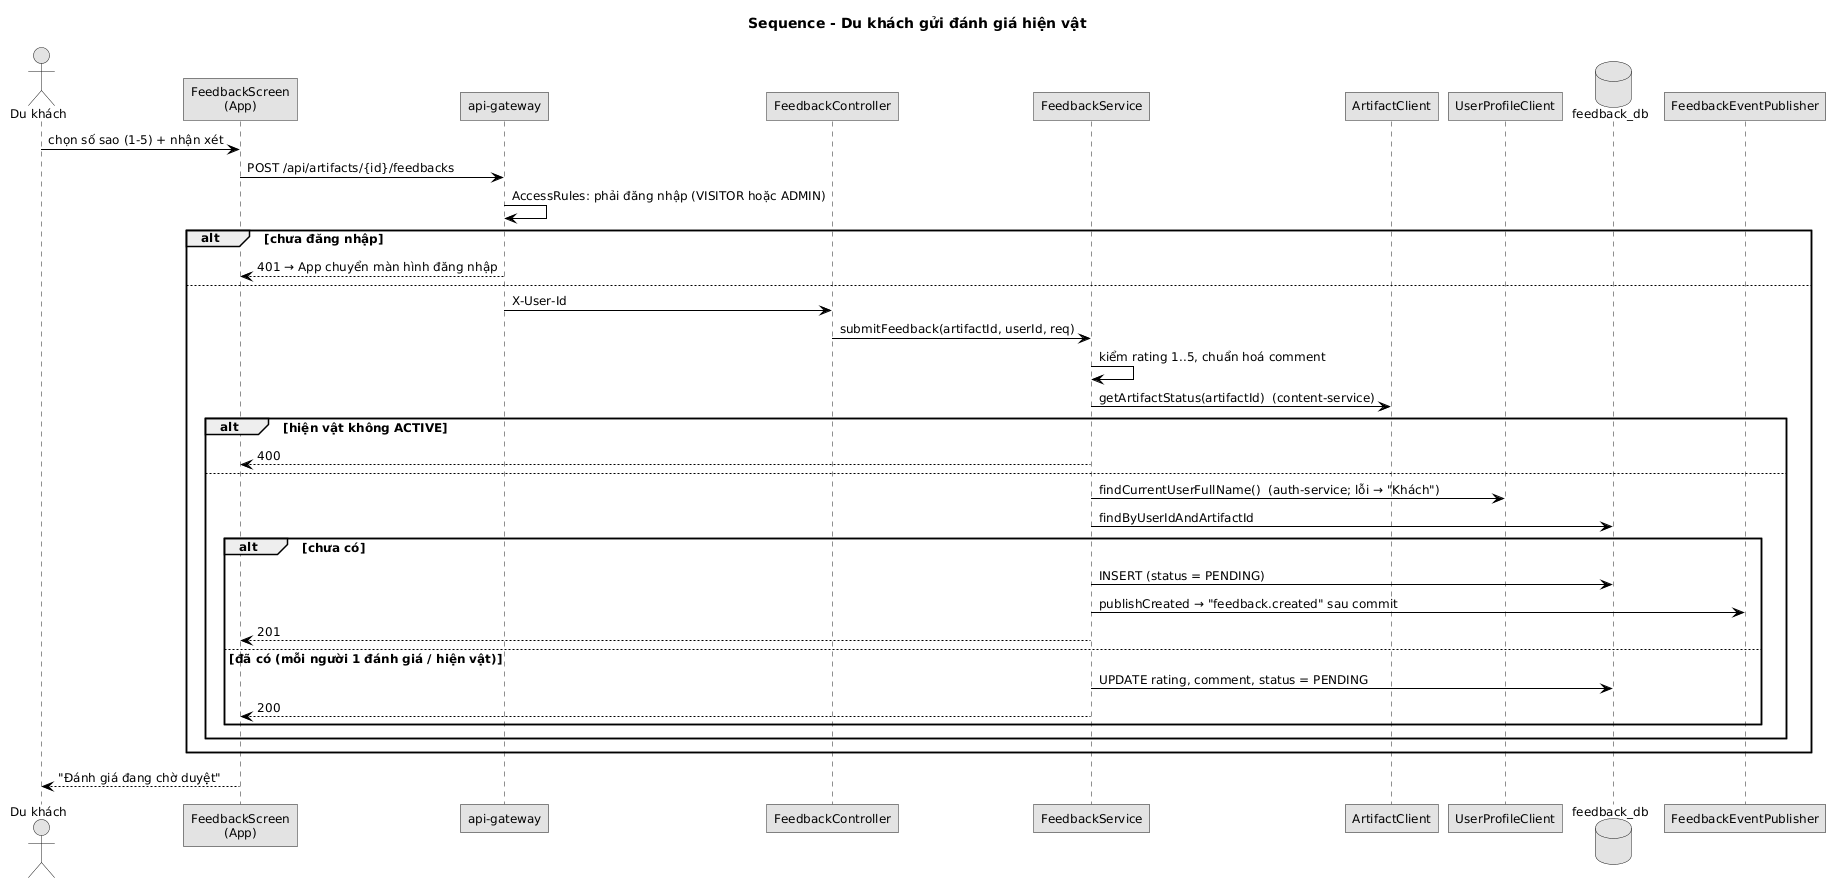

The diagram above was rendered by PlantUML. Its source (embedded in the PNG):
@startuml
skinparam defaultFontName "DejaVu Sans"
skinparam defaultFontSize 12
skinparam monochrome true
skinparam shadowing false
skinparam roundcorner 0
skinparam linetype ortho
skinparam classAttributeIconSize 0
skinparam sequenceMessageAlign left
skinparam ArrowColor #000000
title Sequence - Du khách gửi đánh giá hiện vật
actor "Du khách" as U
participant "FeedbackScreen\n(App)" as A
participant "api-gateway" as G
participant "FeedbackController" as C
participant "FeedbackService" as S
participant "ArtifactClient" as AC
participant "UserProfileClient" as UP
database "feedback_db" as DB
participant "FeedbackEventPublisher" as P

U -> A : chọn số sao (1-5) + nhận xét
A -> G : POST /api/artifacts/{id}/feedbacks
G -> G : AccessRules: phải đăng nhập (VISITOR hoặc ADMIN)
alt chưa đăng nhập
  G --> A : 401 → App chuyển màn hình đăng nhập
else
  G -> C : X-User-Id
  C -> S : submitFeedback(artifactId, userId, req)
  S -> S : kiểm rating 1..5, chuẩn hoá comment
  S -> AC : getArtifactStatus(artifactId)  (content-service)
  alt hiện vật không ACTIVE
    S --> A : 400
  else
    S -> UP : findCurrentUserFullName()  (auth-service; lỗi → "Khách")
    S -> DB : findByUserIdAndArtifactId
    alt chưa có
      S -> DB : INSERT (status = PENDING)
      S -> P : publishCreated → "feedback.created" sau commit
      S --> A : 201
    else đã có (mỗi người 1 đánh giá / hiện vật)
      S -> DB : UPDATE rating, comment, status = PENDING
      S --> A : 200
    end
  end
end
A --> U : "Đánh giá đang chờ duyệt"
@enduml